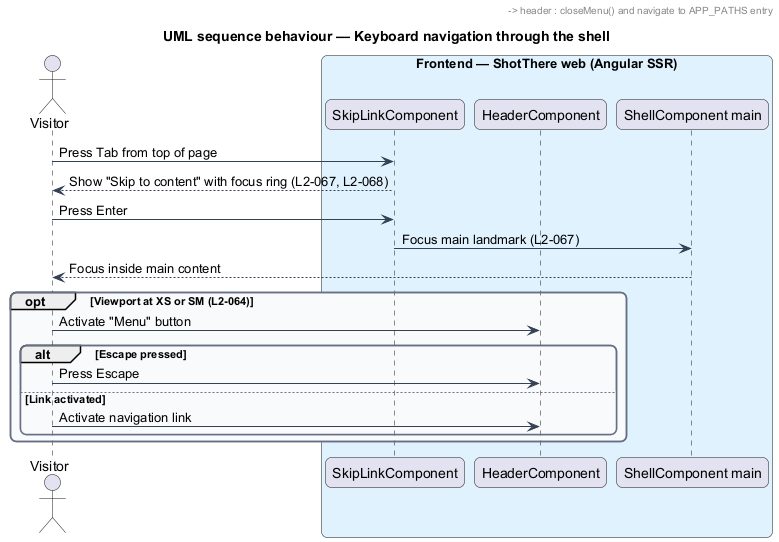

The diagram above was rendered by PlantUML. Its source (embedded in the PNG):
@startuml
title UML sequence behaviour — Keyboard navigation through the shell
skinparam backgroundColor #FFFFFF
skinparam shadowing false
skinparam roundcorner 12
skinparam defaultFontName Arial
skinparam ArrowColor #344054
skinparam rectangle {
  BorderColor #344054
  FontColor #101828
}
skinparam package {
  BorderColor #667085
  FontColor #101828
  BackgroundColor #F9FAFB
}
actor "Visitor" as actor
box "Frontend — ShotThere web (Angular SSR)" #E0F2FE
  participant "SkipLinkComponent" as skip
  participant "HeaderComponent" as header
  participant "ShellComponent main" as main
end box
actor -> skip : Press Tab from top of page
skip --> actor : Show "Skip to content" with focus ring (L2-067, L2-068)
actor -> skip : Press Enter
skip -> main : Focus main landmark (L2-067)
main --> actor : Focus inside main content
opt Viewport at XS or SM (L2-064)
  actor -> header : Activate "Menu" button
  header -> header : menuOpen.set(true), aria-expanded true
  header --> actor : Show links, each at least 44px tall (L2-065)
  alt Escape pressed
    actor -> header : Press Escape
    header -> header : closeMenu() and focus "Menu" button
  else Link activated
    actor -> header : Activate navigation link
    header -> header : closeMenu() and navigate to APP_PATHS entry
  end
end
@enduml